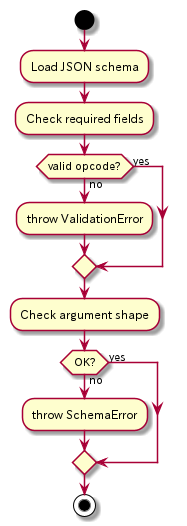

The diagram above was rendered by PlantUML. Its source (embedded in the PNG):
@startuml SIE_Validation

start
:Load JSON schema;
:Check required fields;
if (valid opcode?) then (yes)
else (no)
  :throw ValidationError;
endif

:Check argument shape;
if (OK?) then (yes)
else (no)
  :throw SchemaError;
endif

stop

@enduml